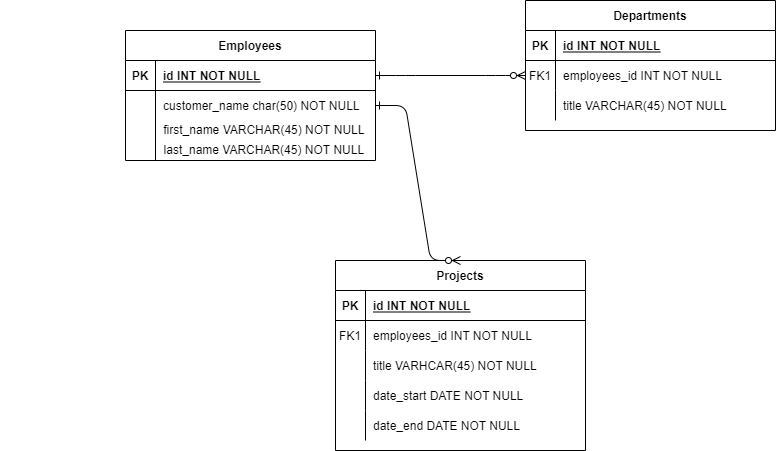

The diagram above was exported from draw.io. Its source (the exported page's mxGraphModel, read from the mxfile embedded in the PNG):
<mxGraphModel dx="1888" dy="521" grid="1" gridSize="10" guides="1" tooltips="1" connect="1" arrows="1" fold="1" page="1" pageScale="1" pageWidth="850" pageHeight="1100" math="0" shadow="0" extFonts="Permanent Marker^https://fonts.googleapis.com/css?family=Permanent+Marker">
  <root>
    <mxCell id="0" />
    <mxCell id="1" parent="0" />
    <mxCell id="C-vyLk0tnHw3VtMMgP7b-1" value="" style="edgeStyle=entityRelationEdgeStyle;endArrow=ERzeroToMany;startArrow=ERone;endFill=1;startFill=0;" parent="1" source="C-vyLk0tnHw3VtMMgP7b-24" target="C-vyLk0tnHw3VtMMgP7b-6" edge="1">
      <mxGeometry width="100" height="100" relative="1" as="geometry">
        <mxPoint x="340" y="720" as="sourcePoint" />
        <mxPoint x="440" y="620" as="targetPoint" />
      </mxGeometry>
    </mxCell>
    <mxCell id="C-vyLk0tnHw3VtMMgP7b-2" value="Departments" style="shape=table;startSize=30;container=1;collapsible=1;childLayout=tableLayout;fixedRows=1;rowLines=0;fontStyle=1;align=center;resizeLast=1;" parent="1" vertex="1">
      <mxGeometry x="440" y="80" width="250" height="130" as="geometry" />
    </mxCell>
    <mxCell id="C-vyLk0tnHw3VtMMgP7b-3" value="" style="shape=partialRectangle;collapsible=0;dropTarget=0;pointerEvents=0;fillColor=none;points=[[0,0.5],[1,0.5]];portConstraint=eastwest;top=0;left=0;right=0;bottom=1;" parent="C-vyLk0tnHw3VtMMgP7b-2" vertex="1">
      <mxGeometry y="30" width="250" height="30" as="geometry" />
    </mxCell>
    <mxCell id="C-vyLk0tnHw3VtMMgP7b-4" value="PK" style="shape=partialRectangle;overflow=hidden;connectable=0;fillColor=none;top=0;left=0;bottom=0;right=0;fontStyle=1;" parent="C-vyLk0tnHw3VtMMgP7b-3" vertex="1">
      <mxGeometry width="30" height="30" as="geometry">
        <mxRectangle width="30" height="30" as="alternateBounds" />
      </mxGeometry>
    </mxCell>
    <mxCell id="C-vyLk0tnHw3VtMMgP7b-5" value="id INT NOT NULL " style="shape=partialRectangle;overflow=hidden;connectable=0;fillColor=none;top=0;left=0;bottom=0;right=0;align=left;spacingLeft=6;fontStyle=5;" parent="C-vyLk0tnHw3VtMMgP7b-3" vertex="1">
      <mxGeometry x="30" width="220" height="30" as="geometry">
        <mxRectangle width="220" height="30" as="alternateBounds" />
      </mxGeometry>
    </mxCell>
    <mxCell id="C-vyLk0tnHw3VtMMgP7b-6" value="" style="shape=partialRectangle;collapsible=0;dropTarget=0;pointerEvents=0;fillColor=none;points=[[0,0.5],[1,0.5]];portConstraint=eastwest;top=0;left=0;right=0;bottom=0;" parent="C-vyLk0tnHw3VtMMgP7b-2" vertex="1">
      <mxGeometry y="60" width="250" height="30" as="geometry" />
    </mxCell>
    <mxCell id="C-vyLk0tnHw3VtMMgP7b-7" value="FK1" style="shape=partialRectangle;overflow=hidden;connectable=0;fillColor=none;top=0;left=0;bottom=0;right=0;" parent="C-vyLk0tnHw3VtMMgP7b-6" vertex="1">
      <mxGeometry width="30" height="30" as="geometry">
        <mxRectangle width="30" height="30" as="alternateBounds" />
      </mxGeometry>
    </mxCell>
    <mxCell id="C-vyLk0tnHw3VtMMgP7b-8" value="employees_id INT NOT NULL" style="shape=partialRectangle;overflow=hidden;connectable=0;fillColor=none;top=0;left=0;bottom=0;right=0;align=left;spacingLeft=6;" parent="C-vyLk0tnHw3VtMMgP7b-6" vertex="1">
      <mxGeometry x="30" width="220" height="30" as="geometry">
        <mxRectangle width="220" height="30" as="alternateBounds" />
      </mxGeometry>
    </mxCell>
    <mxCell id="C-vyLk0tnHw3VtMMgP7b-9" value="" style="shape=partialRectangle;collapsible=0;dropTarget=0;pointerEvents=0;fillColor=none;points=[[0,0.5],[1,0.5]];portConstraint=eastwest;top=0;left=0;right=0;bottom=0;" parent="C-vyLk0tnHw3VtMMgP7b-2" vertex="1">
      <mxGeometry y="90" width="250" height="30" as="geometry" />
    </mxCell>
    <mxCell id="C-vyLk0tnHw3VtMMgP7b-10" value="" style="shape=partialRectangle;overflow=hidden;connectable=0;fillColor=none;top=0;left=0;bottom=0;right=0;" parent="C-vyLk0tnHw3VtMMgP7b-9" vertex="1">
      <mxGeometry width="30" height="30" as="geometry">
        <mxRectangle width="30" height="30" as="alternateBounds" />
      </mxGeometry>
    </mxCell>
    <mxCell id="C-vyLk0tnHw3VtMMgP7b-11" value="title VARCHAR(45) NOT NULL" style="shape=partialRectangle;overflow=hidden;connectable=0;fillColor=none;top=0;left=0;bottom=0;right=0;align=left;spacingLeft=6;" parent="C-vyLk0tnHw3VtMMgP7b-9" vertex="1">
      <mxGeometry x="30" width="220" height="30" as="geometry">
        <mxRectangle width="220" height="30" as="alternateBounds" />
      </mxGeometry>
    </mxCell>
    <mxCell id="C-vyLk0tnHw3VtMMgP7b-13" value="Projects" style="shape=table;startSize=30;container=1;collapsible=1;childLayout=tableLayout;fixedRows=1;rowLines=0;fontStyle=1;align=center;resizeLast=1;" parent="1" vertex="1">
      <mxGeometry x="250" y="340" width="250" height="190" as="geometry" />
    </mxCell>
    <mxCell id="C-vyLk0tnHw3VtMMgP7b-14" value="" style="shape=partialRectangle;collapsible=0;dropTarget=0;pointerEvents=0;fillColor=none;points=[[0,0.5],[1,0.5]];portConstraint=eastwest;top=0;left=0;right=0;bottom=1;" parent="C-vyLk0tnHw3VtMMgP7b-13" vertex="1">
      <mxGeometry y="30" width="250" height="30" as="geometry" />
    </mxCell>
    <mxCell id="C-vyLk0tnHw3VtMMgP7b-15" value="PK" style="shape=partialRectangle;overflow=hidden;connectable=0;fillColor=none;top=0;left=0;bottom=0;right=0;fontStyle=1;" parent="C-vyLk0tnHw3VtMMgP7b-14" vertex="1">
      <mxGeometry width="30" height="30" as="geometry">
        <mxRectangle width="30" height="30" as="alternateBounds" />
      </mxGeometry>
    </mxCell>
    <mxCell id="C-vyLk0tnHw3VtMMgP7b-16" value="id INT NOT NULL" style="shape=partialRectangle;overflow=hidden;connectable=0;fillColor=none;top=0;left=0;bottom=0;right=0;align=left;spacingLeft=6;fontStyle=5;" parent="C-vyLk0tnHw3VtMMgP7b-14" vertex="1">
      <mxGeometry x="30" width="220" height="30" as="geometry">
        <mxRectangle width="220" height="30" as="alternateBounds" />
      </mxGeometry>
    </mxCell>
    <mxCell id="C-vyLk0tnHw3VtMMgP7b-17" value="" style="shape=partialRectangle;collapsible=0;dropTarget=0;pointerEvents=0;fillColor=none;points=[[0,0.5],[1,0.5]];portConstraint=eastwest;top=0;left=0;right=0;bottom=0;" parent="C-vyLk0tnHw3VtMMgP7b-13" vertex="1">
      <mxGeometry y="60" width="250" height="30" as="geometry" />
    </mxCell>
    <mxCell id="C-vyLk0tnHw3VtMMgP7b-18" value="FK1" style="shape=partialRectangle;overflow=hidden;connectable=0;fillColor=none;top=0;left=0;bottom=0;right=0;" parent="C-vyLk0tnHw3VtMMgP7b-17" vertex="1">
      <mxGeometry width="30" height="30" as="geometry">
        <mxRectangle width="30" height="30" as="alternateBounds" />
      </mxGeometry>
    </mxCell>
    <mxCell id="C-vyLk0tnHw3VtMMgP7b-19" value="employees_id INT NOT NULL" style="shape=partialRectangle;overflow=hidden;connectable=0;fillColor=none;top=0;left=0;bottom=0;right=0;align=left;spacingLeft=6;" parent="C-vyLk0tnHw3VtMMgP7b-17" vertex="1">
      <mxGeometry x="30" width="220" height="30" as="geometry">
        <mxRectangle width="220" height="30" as="alternateBounds" />
      </mxGeometry>
    </mxCell>
    <mxCell id="C-vyLk0tnHw3VtMMgP7b-20" value="" style="shape=partialRectangle;collapsible=0;dropTarget=0;pointerEvents=0;fillColor=none;points=[[0,0.5],[1,0.5]];portConstraint=eastwest;top=0;left=0;right=0;bottom=0;" parent="C-vyLk0tnHw3VtMMgP7b-13" vertex="1">
      <mxGeometry y="90" width="250" height="30" as="geometry" />
    </mxCell>
    <mxCell id="C-vyLk0tnHw3VtMMgP7b-21" value="" style="shape=partialRectangle;overflow=hidden;connectable=0;fillColor=none;top=0;left=0;bottom=0;right=0;" parent="C-vyLk0tnHw3VtMMgP7b-20" vertex="1">
      <mxGeometry width="30" height="30" as="geometry">
        <mxRectangle width="30" height="30" as="alternateBounds" />
      </mxGeometry>
    </mxCell>
    <mxCell id="C-vyLk0tnHw3VtMMgP7b-22" value="title VARHCAR(45) NOT NULL" style="shape=partialRectangle;overflow=hidden;connectable=0;fillColor=none;top=0;left=0;bottom=0;right=0;align=left;spacingLeft=6;" parent="C-vyLk0tnHw3VtMMgP7b-20" vertex="1">
      <mxGeometry x="30" width="220" height="30" as="geometry">
        <mxRectangle width="220" height="30" as="alternateBounds" />
      </mxGeometry>
    </mxCell>
    <mxCell id="1TJ7k_Q1T9m7eDkKPsit-11" style="shape=partialRectangle;collapsible=0;dropTarget=0;pointerEvents=0;fillColor=none;points=[[0,0.5],[1,0.5]];portConstraint=eastwest;top=0;left=0;right=0;bottom=0;" vertex="1" parent="C-vyLk0tnHw3VtMMgP7b-13">
      <mxGeometry y="120" width="250" height="30" as="geometry" />
    </mxCell>
    <mxCell id="1TJ7k_Q1T9m7eDkKPsit-12" style="shape=partialRectangle;overflow=hidden;connectable=0;fillColor=none;top=0;left=0;bottom=0;right=0;" vertex="1" parent="1TJ7k_Q1T9m7eDkKPsit-11">
      <mxGeometry width="30" height="30" as="geometry">
        <mxRectangle width="30" height="30" as="alternateBounds" />
      </mxGeometry>
    </mxCell>
    <mxCell id="1TJ7k_Q1T9m7eDkKPsit-13" value="date_start DATE NOT NULL" style="shape=partialRectangle;overflow=hidden;connectable=0;fillColor=none;top=0;left=0;bottom=0;right=0;align=left;spacingLeft=6;" vertex="1" parent="1TJ7k_Q1T9m7eDkKPsit-11">
      <mxGeometry x="30" width="220" height="30" as="geometry">
        <mxRectangle width="220" height="30" as="alternateBounds" />
      </mxGeometry>
    </mxCell>
    <mxCell id="1TJ7k_Q1T9m7eDkKPsit-14" style="shape=partialRectangle;collapsible=0;dropTarget=0;pointerEvents=0;fillColor=none;points=[[0,0.5],[1,0.5]];portConstraint=eastwest;top=0;left=0;right=0;bottom=0;" vertex="1" parent="C-vyLk0tnHw3VtMMgP7b-13">
      <mxGeometry y="150" width="250" height="30" as="geometry" />
    </mxCell>
    <mxCell id="1TJ7k_Q1T9m7eDkKPsit-15" style="shape=partialRectangle;overflow=hidden;connectable=0;fillColor=none;top=0;left=0;bottom=0;right=0;" vertex="1" parent="1TJ7k_Q1T9m7eDkKPsit-14">
      <mxGeometry width="30" height="30" as="geometry">
        <mxRectangle width="30" height="30" as="alternateBounds" />
      </mxGeometry>
    </mxCell>
    <mxCell id="1TJ7k_Q1T9m7eDkKPsit-16" value="date_end DATE NOT NULL" style="shape=partialRectangle;overflow=hidden;connectable=0;fillColor=none;top=0;left=0;bottom=0;right=0;align=left;spacingLeft=6;" vertex="1" parent="1TJ7k_Q1T9m7eDkKPsit-14">
      <mxGeometry x="30" width="220" height="30" as="geometry">
        <mxRectangle width="220" height="30" as="alternateBounds" />
      </mxGeometry>
    </mxCell>
    <mxCell id="1TJ7k_Q1T9m7eDkKPsit-6" value="" style="group" vertex="1" connectable="0" parent="1">
      <mxGeometry x="-85" y="110" width="375" height="130" as="geometry" />
    </mxCell>
    <mxCell id="1TJ7k_Q1T9m7eDkKPsit-4" value="" style="endArrow=none;html=1;rounded=0;" edge="1" parent="1TJ7k_Q1T9m7eDkKPsit-6">
      <mxGeometry width="50" height="50" relative="1" as="geometry">
        <mxPoint x="155" y="130" as="sourcePoint" />
        <mxPoint x="155" y="70" as="targetPoint" />
      </mxGeometry>
    </mxCell>
    <mxCell id="1TJ7k_Q1T9m7eDkKPsit-5" value="" style="group" vertex="1" connectable="0" parent="1TJ7k_Q1T9m7eDkKPsit-6">
      <mxGeometry width="375" height="130" as="geometry" />
    </mxCell>
    <mxCell id="C-vyLk0tnHw3VtMMgP7b-23" value="Employees" style="shape=table;startSize=30;container=1;collapsible=1;childLayout=tableLayout;fixedRows=1;rowLines=0;fontStyle=1;align=center;resizeLast=1;" parent="1TJ7k_Q1T9m7eDkKPsit-5" vertex="1">
      <mxGeometry x="125" width="250" height="130" as="geometry" />
    </mxCell>
    <mxCell id="C-vyLk0tnHw3VtMMgP7b-24" value="" style="shape=partialRectangle;collapsible=0;dropTarget=0;pointerEvents=0;fillColor=none;points=[[0,0.5],[1,0.5]];portConstraint=eastwest;top=0;left=0;right=0;bottom=1;" parent="C-vyLk0tnHw3VtMMgP7b-23" vertex="1">
      <mxGeometry y="30" width="250" height="30" as="geometry" />
    </mxCell>
    <mxCell id="C-vyLk0tnHw3VtMMgP7b-25" value="PK" style="shape=partialRectangle;overflow=hidden;connectable=0;fillColor=none;top=0;left=0;bottom=0;right=0;fontStyle=1;" parent="C-vyLk0tnHw3VtMMgP7b-24" vertex="1">
      <mxGeometry width="30" height="30" as="geometry">
        <mxRectangle width="30" height="30" as="alternateBounds" />
      </mxGeometry>
    </mxCell>
    <mxCell id="C-vyLk0tnHw3VtMMgP7b-26" value="id INT NOT NULL" style="shape=partialRectangle;overflow=hidden;connectable=0;fillColor=none;top=0;left=0;bottom=0;right=0;align=left;spacingLeft=6;fontStyle=5;" parent="C-vyLk0tnHw3VtMMgP7b-24" vertex="1">
      <mxGeometry x="30" width="220" height="30" as="geometry">
        <mxRectangle width="220" height="30" as="alternateBounds" />
      </mxGeometry>
    </mxCell>
    <mxCell id="C-vyLk0tnHw3VtMMgP7b-27" value="" style="shape=partialRectangle;collapsible=0;dropTarget=0;pointerEvents=0;fillColor=none;points=[[0,0.5],[1,0.5]];portConstraint=eastwest;top=0;left=0;right=0;bottom=0;" parent="C-vyLk0tnHw3VtMMgP7b-23" vertex="1">
      <mxGeometry y="60" width="250" height="30" as="geometry" />
    </mxCell>
    <mxCell id="C-vyLk0tnHw3VtMMgP7b-28" value="" style="shape=partialRectangle;overflow=hidden;connectable=0;fillColor=none;top=0;left=0;bottom=0;right=0;" parent="C-vyLk0tnHw3VtMMgP7b-27" vertex="1">
      <mxGeometry width="30" height="30" as="geometry">
        <mxRectangle width="30" height="30" as="alternateBounds" />
      </mxGeometry>
    </mxCell>
    <mxCell id="C-vyLk0tnHw3VtMMgP7b-29" value="customer_name char(50) NOT NULL" style="shape=partialRectangle;overflow=hidden;connectable=0;fillColor=none;top=0;left=0;bottom=0;right=0;align=left;spacingLeft=6;" parent="C-vyLk0tnHw3VtMMgP7b-27" vertex="1">
      <mxGeometry x="30" width="220" height="30" as="geometry">
        <mxRectangle width="220" height="30" as="alternateBounds" />
      </mxGeometry>
    </mxCell>
    <mxCell id="1TJ7k_Q1T9m7eDkKPsit-2" value="&lt;span style=&quot;white-space: pre&quot;&gt;&#09;&lt;/span&gt;&lt;span style=&quot;white-space: pre&quot;&gt;&#09;&lt;/span&gt;&lt;span style=&quot;white-space: pre&quot;&gt;&#09;&lt;/span&gt;&lt;span style=&quot;white-space: pre&quot;&gt;&#09;&lt;/span&gt;&lt;span style=&quot;white-space: pre&quot;&gt;&#09;&lt;/span&gt;&amp;nbsp; &amp;nbsp; &amp;nbsp; &amp;nbsp;first_name VARCHAR(45) NOT NULL" style="text;html=1;align=center;verticalAlign=middle;resizable=0;points=[];autosize=1;strokeColor=none;fillColor=none;" vertex="1" parent="1TJ7k_Q1T9m7eDkKPsit-5">
      <mxGeometry y="90" width="370" height="20" as="geometry" />
    </mxCell>
    <mxCell id="1TJ7k_Q1T9m7eDkKPsit-3" value="&lt;span style=&quot;white-space: pre&quot;&gt;&#09;&lt;/span&gt;&lt;span style=&quot;white-space: pre&quot;&gt;&#09;&lt;/span&gt;&lt;span style=&quot;white-space: pre&quot;&gt;&#09;&lt;/span&gt;&lt;span style=&quot;white-space: pre&quot;&gt;&#09;&lt;/span&gt;&lt;span style=&quot;white-space: pre&quot;&gt;&#09;&lt;/span&gt;&amp;nbsp; &amp;nbsp; &amp;nbsp; &amp;nbsp;last_name VARCHAR(45) NOT NULL" style="text;html=1;align=center;verticalAlign=middle;resizable=0;points=[];autosize=1;strokeColor=none;fillColor=none;" vertex="1" parent="1TJ7k_Q1T9m7eDkKPsit-5">
      <mxGeometry y="110" width="370" height="20" as="geometry" />
    </mxCell>
    <mxCell id="1TJ7k_Q1T9m7eDkKPsit-10" value="" style="edgeStyle=entityRelationEdgeStyle;endArrow=ERzeroToMany;startArrow=ERone;endFill=1;startFill=0;entryX=0.5;entryY=0;entryDx=0;entryDy=0;exitX=1;exitY=0.5;exitDx=0;exitDy=0;" edge="1" parent="1" source="C-vyLk0tnHw3VtMMgP7b-27" target="C-vyLk0tnHw3VtMMgP7b-13">
      <mxGeometry width="100" height="100" relative="1" as="geometry">
        <mxPoint x="140" y="390" as="sourcePoint" />
        <mxPoint x="230" y="330" as="targetPoint" />
      </mxGeometry>
    </mxCell>
  </root>
</mxGraphModel>